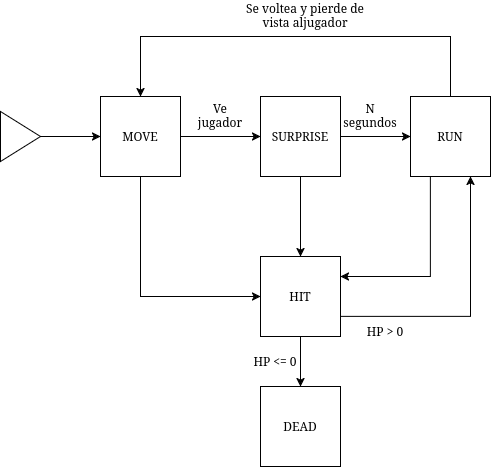

The diagram above was exported from draw.io. Its source (the exported page's mxGraphModel, read from the mxfile embedded in the PNG):
<mxGraphModel dx="1398" dy="852" grid="1" gridSize="10" guides="1" tooltips="1" connect="1" arrows="1" fold="1" page="1" pageScale="1" pageWidth="850" pageHeight="1100" math="0" shadow="0">
  <root>
    <mxCell id="0" />
    <mxCell id="1" parent="0" />
    <mxCell id="8ef1Acr-imaFU2pXlMFI-6" edge="1" parent="1" source="8ef1Acr-imaFU2pXlMFI-1" style="edgeStyle=orthogonalEdgeStyle;rounded=0;orthogonalLoop=1;jettySize=auto;html=1;exitX=1;exitY=0.5;exitDx=0;exitDy=0;entryX=0;entryY=0.5;entryDx=0;entryDy=0;" target="8ef1Acr-imaFU2pXlMFI-2">
      <mxGeometry relative="1" as="geometry" />
    </mxCell>
    <mxCell id="8ef1Acr-imaFU2pXlMFI-13" edge="1" parent="1" source="8ef1Acr-imaFU2pXlMFI-1" style="edgeStyle=orthogonalEdgeStyle;rounded=0;orthogonalLoop=1;jettySize=auto;html=1;exitX=0.5;exitY=1;exitDx=0;exitDy=0;entryX=0;entryY=0.5;entryDx=0;entryDy=0;" target="8ef1Acr-imaFU2pXlMFI-4">
      <mxGeometry relative="1" as="geometry" />
    </mxCell>
    <mxCell id="8ef1Acr-imaFU2pXlMFI-1" parent="1" style="whiteSpace=wrap;html=1;aspect=fixed;" value="MOVE" vertex="1">
      <mxGeometry height="80" width="80" x="240" y="330" as="geometry" />
    </mxCell>
    <mxCell id="8ef1Acr-imaFU2pXlMFI-7" edge="1" parent="1" source="8ef1Acr-imaFU2pXlMFI-2" style="edgeStyle=orthogonalEdgeStyle;rounded=0;orthogonalLoop=1;jettySize=auto;html=1;exitX=1;exitY=0.5;exitDx=0;exitDy=0;entryX=0;entryY=0.5;entryDx=0;entryDy=0;" target="8ef1Acr-imaFU2pXlMFI-3">
      <mxGeometry relative="1" as="geometry" />
    </mxCell>
    <mxCell id="8ef1Acr-imaFU2pXlMFI-12" edge="1" parent="1" source="8ef1Acr-imaFU2pXlMFI-2" style="edgeStyle=orthogonalEdgeStyle;rounded=0;orthogonalLoop=1;jettySize=auto;html=1;exitX=0.5;exitY=1;exitDx=0;exitDy=0;entryX=0.5;entryY=0;entryDx=0;entryDy=0;" target="8ef1Acr-imaFU2pXlMFI-4">
      <mxGeometry relative="1" as="geometry" />
    </mxCell>
    <mxCell id="8ef1Acr-imaFU2pXlMFI-2" parent="1" style="whiteSpace=wrap;html=1;aspect=fixed;" value="SURPRISE" vertex="1">
      <mxGeometry height="80" width="80" x="400" y="330" as="geometry" />
    </mxCell>
    <mxCell id="8ef1Acr-imaFU2pXlMFI-8" edge="1" parent="1" source="8ef1Acr-imaFU2pXlMFI-3" style="edgeStyle=orthogonalEdgeStyle;rounded=0;orthogonalLoop=1;jettySize=auto;html=1;exitX=0.5;exitY=0;exitDx=0;exitDy=0;entryX=0.5;entryY=0;entryDx=0;entryDy=0;" target="8ef1Acr-imaFU2pXlMFI-1">
      <mxGeometry relative="1" as="geometry">
        <Array as="points">
          <mxPoint x="590" y="270" />
          <mxPoint x="280" y="270" />
        </Array>
      </mxGeometry>
    </mxCell>
    <mxCell id="8ef1Acr-imaFU2pXlMFI-10" edge="1" parent="1" source="8ef1Acr-imaFU2pXlMFI-3" style="edgeStyle=orthogonalEdgeStyle;rounded=0;orthogonalLoop=1;jettySize=auto;html=1;exitX=0.25;exitY=1;exitDx=0;exitDy=0;entryX=1;entryY=0.25;entryDx=0;entryDy=0;" target="8ef1Acr-imaFU2pXlMFI-4">
      <mxGeometry relative="1" as="geometry" />
    </mxCell>
    <mxCell id="8ef1Acr-imaFU2pXlMFI-3" parent="1" style="whiteSpace=wrap;html=1;aspect=fixed;" value="RUN" vertex="1">
      <mxGeometry height="80" width="80" x="550" y="330" as="geometry" />
    </mxCell>
    <mxCell id="8ef1Acr-imaFU2pXlMFI-11" edge="1" parent="1" source="8ef1Acr-imaFU2pXlMFI-4" style="edgeStyle=orthogonalEdgeStyle;rounded=0;orthogonalLoop=1;jettySize=auto;html=1;exitX=1;exitY=0.75;exitDx=0;exitDy=0;entryX=0.75;entryY=1;entryDx=0;entryDy=0;" target="8ef1Acr-imaFU2pXlMFI-3">
      <mxGeometry relative="1" as="geometry" />
    </mxCell>
    <mxCell id="8ef1Acr-imaFU2pXlMFI-14" edge="1" parent="1" source="8ef1Acr-imaFU2pXlMFI-4" style="edgeStyle=orthogonalEdgeStyle;rounded=0;orthogonalLoop=1;jettySize=auto;html=1;exitX=0.5;exitY=1;exitDx=0;exitDy=0;entryX=0.5;entryY=0;entryDx=0;entryDy=0;" target="8ef1Acr-imaFU2pXlMFI-5">
      <mxGeometry relative="1" as="geometry" />
    </mxCell>
    <mxCell id="8ef1Acr-imaFU2pXlMFI-4" parent="1" style="whiteSpace=wrap;html=1;aspect=fixed;" value="HIT" vertex="1">
      <mxGeometry height="80" width="80" x="400" y="490" as="geometry" />
    </mxCell>
    <mxCell id="8ef1Acr-imaFU2pXlMFI-5" parent="1" style="whiteSpace=wrap;html=1;aspect=fixed;" value="DEAD" vertex="1">
      <mxGeometry height="80" width="80" x="400" y="620" as="geometry" />
    </mxCell>
    <mxCell id="8ef1Acr-imaFU2pXlMFI-16" edge="1" parent="1" source="8ef1Acr-imaFU2pXlMFI-15" style="edgeStyle=orthogonalEdgeStyle;rounded=0;orthogonalLoop=1;jettySize=auto;html=1;exitX=1;exitY=0.5;exitDx=0;exitDy=0;entryX=0;entryY=0.5;entryDx=0;entryDy=0;" target="8ef1Acr-imaFU2pXlMFI-1">
      <mxGeometry relative="1" as="geometry" />
    </mxCell>
    <mxCell id="8ef1Acr-imaFU2pXlMFI-15" parent="1" style="triangle;whiteSpace=wrap;html=1;" value="" vertex="1">
      <mxGeometry height="50" width="40" x="140" y="345" as="geometry" />
    </mxCell>
    <mxCell id="8ef1Acr-imaFU2pXlMFI-17" parent="1" style="text;html=1;whiteSpace=wrap;strokeColor=none;fillColor=none;align=center;verticalAlign=middle;rounded=0;" value="&lt;div&gt;Ve&lt;/div&gt;&lt;div&gt;jugador&lt;/div&gt;" vertex="1">
      <mxGeometry height="30" width="60" x="330" y="334" as="geometry" />
    </mxCell>
    <mxCell id="8ef1Acr-imaFU2pXlMFI-18" parent="1" style="text;html=1;whiteSpace=wrap;strokeColor=none;fillColor=none;align=center;verticalAlign=middle;rounded=0;" value="&lt;div&gt;N&lt;/div&gt;&lt;div&gt;segundos&lt;/div&gt;" vertex="1">
      <mxGeometry height="30" width="60" x="480" y="334" as="geometry" />
    </mxCell>
    <mxCell id="8ef1Acr-imaFU2pXlMFI-19" parent="1" style="text;html=1;whiteSpace=wrap;strokeColor=none;fillColor=none;align=center;verticalAlign=middle;rounded=0;" value="Se voltea y pierde de vista aljugador" vertex="1">
      <mxGeometry height="30" width="130" x="380" y="234" as="geometry" />
    </mxCell>
    <mxCell id="8ef1Acr-imaFU2pXlMFI-20" parent="1" style="text;html=1;whiteSpace=wrap;strokeColor=none;fillColor=none;align=center;verticalAlign=middle;rounded=0;" value="HP &amp;gt; 0" vertex="1">
      <mxGeometry height="30" width="130" x="460" y="550" as="geometry" />
    </mxCell>
    <mxCell id="8ef1Acr-imaFU2pXlMFI-21" parent="1" style="text;html=1;whiteSpace=wrap;strokeColor=none;fillColor=none;align=center;verticalAlign=middle;rounded=0;" value="HP &amp;lt;= 0" vertex="1">
      <mxGeometry height="30" width="130" x="350" y="580" as="geometry" />
    </mxCell>
  </root>
</mxGraphModel>